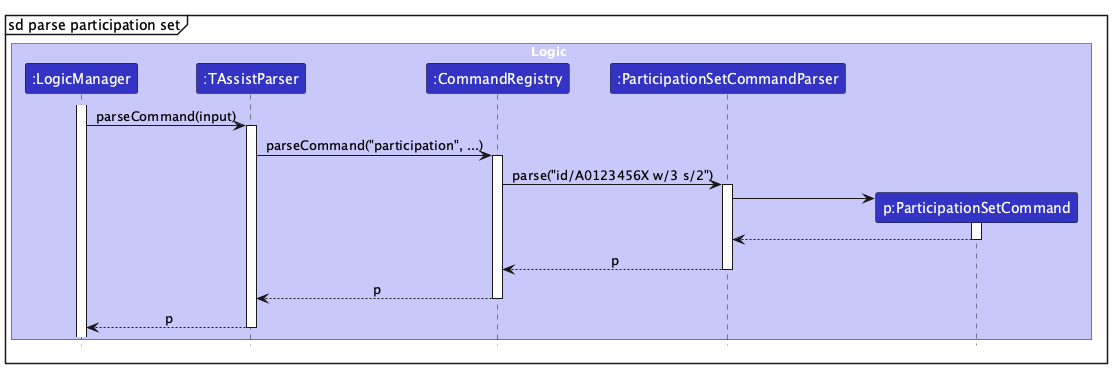

The diagram above was rendered by PlantUML. Its source (embedded in the PNG):
@startuml
!include style.puml
skinparam ArrowFontStyle plain
mainframe sd parse participation set

box Logic LOGIC_COLOR_T1
participant ":LogicManager" as LogicManager LOGIC_COLOR
participant ":TAssistParser" as TAssistParser LOGIC_COLOR
participant ":CommandRegistry" as CommandRegistry LOGIC_COLOR
participant ":ParticipationSetCommandParser" as Parser LOGIC_COLOR
participant "p:ParticipationSetCommand" as Command LOGIC_COLOR
end box

activate LogicManager

LogicManager -> TAssistParser : parseCommand(input)
activate TAssistParser

TAssistParser -> CommandRegistry : parseCommand("participation", ...)
activate CommandRegistry

CommandRegistry -> Parser : parse("id/A0123456X w/3 s/2")
activate Parser

create Command
Parser -> Command
activate Command

Command --> Parser
deactivate Command

Parser --> CommandRegistry : p
deactivate Parser

CommandRegistry --> TAssistParser : p
deactivate CommandRegistry

TAssistParser --> LogicManager : p
deactivate TAssistParser
@enduml